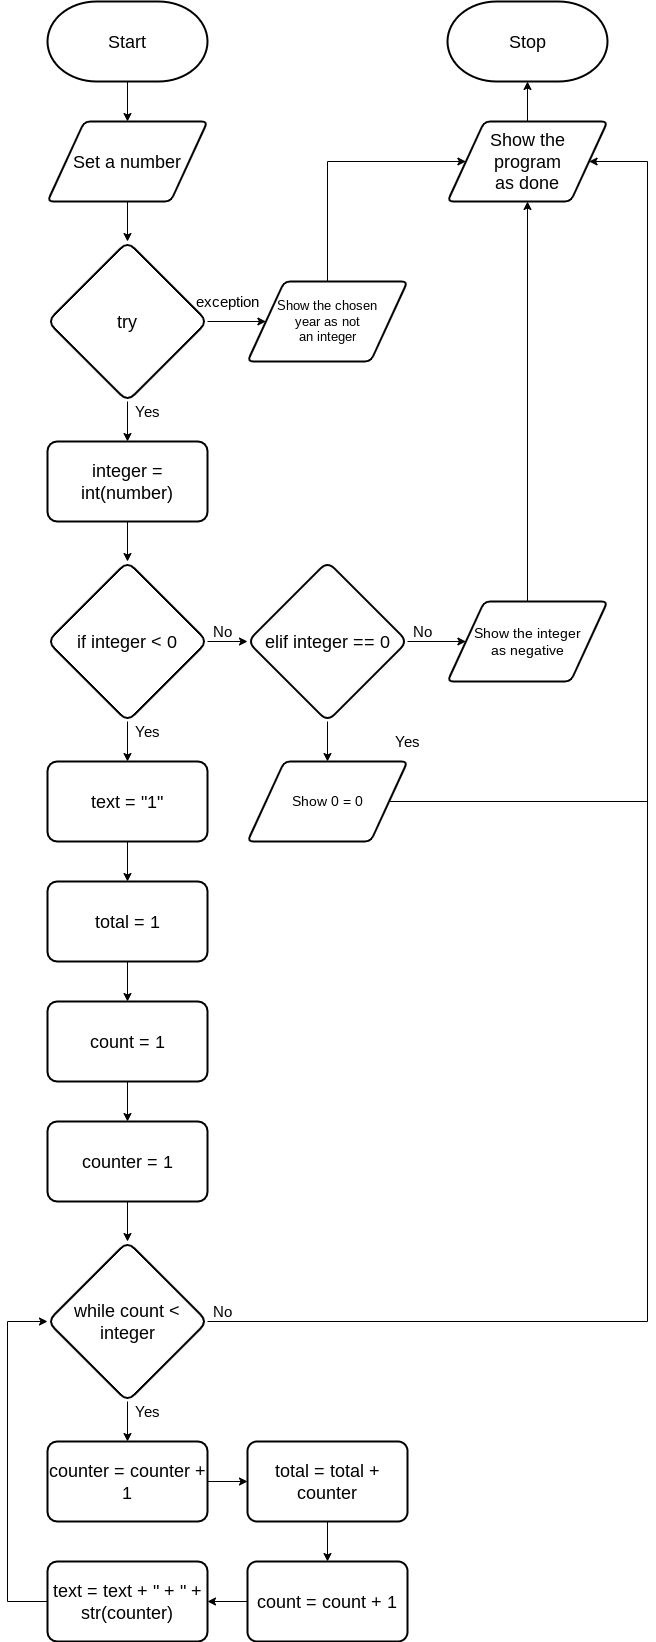

The diagram above was exported from draw.io. Its source (the exported page's mxGraphModel, read from the mxfile embedded in the PNG):
<mxGraphModel dx="1726" dy="1750" grid="1" gridSize="10" guides="1" tooltips="1" connect="1" arrows="1" fold="1" page="1" pageScale="1" pageWidth="827" pageHeight="1169" math="0" shadow="0">
  <root>
    <mxCell id="0" />
    <mxCell id="1" parent="0" />
    <mxCell id="91" style="edgeStyle=none;html=1;entryX=0.5;entryY=0;entryDx=0;entryDy=0;" parent="1" source="24" target="90" edge="1">
      <mxGeometry relative="1" as="geometry" />
    </mxCell>
    <mxCell id="24" value="&lt;font style=&quot;font-size: 18px&quot;&gt;Start&lt;/font&gt;" style="strokeWidth=2;html=1;shape=mxgraph.flowchart.terminator;whiteSpace=wrap;" parent="1" vertex="1">
      <mxGeometry width="160" height="80" as="geometry" />
    </mxCell>
    <mxCell id="25" value="&lt;font style=&quot;font-size: 18px&quot;&gt;Stop&lt;/font&gt;" style="strokeWidth=2;html=1;shape=mxgraph.flowchart.terminator;whiteSpace=wrap;" parent="1" vertex="1">
      <mxGeometry x="400" width="160" height="80" as="geometry" />
    </mxCell>
    <mxCell id="29" style="edgeStyle=none;html=1;entryX=0.5;entryY=0;entryDx=0;entryDy=0;fontSize=18;" parent="1" edge="1">
      <mxGeometry relative="1" as="geometry">
        <mxPoint x="80" y="440" as="targetPoint" />
        <mxPoint x="80" y="400" as="sourcePoint" />
      </mxGeometry>
    </mxCell>
    <mxCell id="59" style="edgeStyle=none;html=1;entryX=0.5;entryY=1;entryDx=0;entryDy=0;entryPerimeter=0;fontFamily=Helvetica;fontSize=15;fontColor=default;" parent="1" source="47" target="25" edge="1">
      <mxGeometry relative="1" as="geometry" />
    </mxCell>
    <mxCell id="47" value="Show the &lt;br&gt;program &lt;br&gt;as done" style="shape=parallelogram;html=1;strokeWidth=2;perimeter=parallelogramPerimeter;whiteSpace=wrap;rounded=1;arcSize=12;size=0.23;fontSize=18;" parent="1" vertex="1">
      <mxGeometry x="400" y="120" width="160" height="80" as="geometry" />
    </mxCell>
    <mxCell id="77" style="edgeStyle=none;html=1;entryX=0.5;entryY=0;entryDx=0;entryDy=0;fontSize=13;" parent="1" edge="1">
      <mxGeometry relative="1" as="geometry">
        <mxPoint x="80" y="200" as="sourcePoint" />
        <mxPoint x="80" y="240" as="targetPoint" />
      </mxGeometry>
    </mxCell>
    <mxCell id="61" style="edgeStyle=none;rounded=0;html=1;entryX=0;entryY=0.5;entryDx=0;entryDy=0;fontFamily=Helvetica;fontSize=15;fontColor=default;strokeColor=default;" parent="1" target="142" edge="1">
      <mxGeometry relative="1" as="geometry">
        <mxPoint x="200" y="640" as="targetPoint" />
        <mxPoint x="160" y="640" as="sourcePoint" />
      </mxGeometry>
    </mxCell>
    <mxCell id="54" value="&lt;font style=&quot;font-size: 15px&quot;&gt;Yes&lt;/font&gt;" style="text;html=1;align=center;verticalAlign=middle;resizable=0;points=[];autosize=1;strokeColor=none;fillColor=none;fontSize=8;fontFamily=Helvetica;fontColor=default;" parent="1" vertex="1">
      <mxGeometry x="80" y="720" width="40" height="20" as="geometry" />
    </mxCell>
    <mxCell id="55" value="No" style="text;html=1;align=center;verticalAlign=middle;resizable=0;points=[];autosize=1;strokeColor=none;fillColor=none;fontSize=15;fontFamily=Helvetica;fontColor=default;" parent="1" vertex="1">
      <mxGeometry x="160" y="620" width="30" height="20" as="geometry" />
    </mxCell>
    <mxCell id="72" style="edgeStyle=none;rounded=0;html=1;entryX=0.5;entryY=1;entryDx=0;entryDy=0;" parent="1" source="57" target="47" edge="1">
      <mxGeometry relative="1" as="geometry">
        <mxPoint x="520" y="320" as="targetPoint" />
      </mxGeometry>
    </mxCell>
    <mxCell id="57" value="&lt;span style=&quot;font-size: 14px&quot;&gt;Show the&amp;nbsp;&lt;/span&gt;&lt;span style=&quot;font-size: 14px&quot;&gt;integer&lt;br&gt;as negative&lt;/span&gt;" style="shape=parallelogram;html=1;strokeWidth=2;perimeter=parallelogramPerimeter;whiteSpace=wrap;rounded=1;arcSize=12;size=0.23;fontSize=14;" parent="1" vertex="1">
      <mxGeometry x="400" y="600" width="160" height="80" as="geometry" />
    </mxCell>
    <mxCell id="125" style="edgeStyle=none;html=1;" edge="1" parent="1" source="79" target="119">
      <mxGeometry relative="1" as="geometry" />
    </mxCell>
    <mxCell id="79" value="&lt;font style=&quot;font-size: 18px&quot;&gt;&lt;span style=&quot;font-size: 18px&quot;&gt;if integer &amp;lt; 0&lt;/span&gt;&lt;br style=&quot;font-size: 18px&quot;&gt;&lt;/font&gt;" style="rhombus;whiteSpace=wrap;html=1;rounded=1;fontFamily=Helvetica;fontSize=18;fontColor=default;strokeColor=default;strokeWidth=2;fillColor=default;" parent="1" vertex="1">
      <mxGeometry y="560" width="160" height="160" as="geometry" />
    </mxCell>
    <mxCell id="85" style="edgeStyle=none;html=1;entryX=0;entryY=0.5;entryDx=0;entryDy=0;fontSize=13;" parent="1" source="80" target="84" edge="1">
      <mxGeometry relative="1" as="geometry" />
    </mxCell>
    <mxCell id="80" value="&lt;font&gt;&lt;font style=&quot;font-size: 18px&quot;&gt;try&lt;/font&gt;&lt;br&gt;&lt;/font&gt;" style="rhombus;whiteSpace=wrap;html=1;rounded=1;fontFamily=Helvetica;fontSize=11;fontColor=default;strokeColor=default;strokeWidth=2;fillColor=default;" parent="1" vertex="1">
      <mxGeometry y="240" width="160" height="160" as="geometry" />
    </mxCell>
    <mxCell id="83" value="&lt;font style=&quot;font-size: 15px&quot;&gt;Yes&lt;/font&gt;" style="text;html=1;align=center;verticalAlign=middle;resizable=0;points=[];autosize=1;strokeColor=none;fillColor=none;fontSize=8;fontFamily=Helvetica;fontColor=default;" parent="1" vertex="1">
      <mxGeometry x="80" y="400" width="40" height="20" as="geometry" />
    </mxCell>
    <mxCell id="87" style="edgeStyle=none;html=1;entryX=0;entryY=0.5;entryDx=0;entryDy=0;fontSize=13;rounded=0;" parent="1" source="84" target="47" edge="1">
      <mxGeometry relative="1" as="geometry">
        <Array as="points">
          <mxPoint x="280" y="160" />
        </Array>
      </mxGeometry>
    </mxCell>
    <mxCell id="84" value="&lt;font style=&quot;font-size: 13px&quot;&gt;Show the chosen &lt;br&gt;year as not &lt;br style=&quot;font-size: 13px&quot;&gt;an integer&lt;/font&gt;" style="shape=parallelogram;html=1;strokeWidth=2;perimeter=parallelogramPerimeter;whiteSpace=wrap;rounded=1;arcSize=12;size=0.23;fontSize=13;" parent="1" vertex="1">
      <mxGeometry x="200" y="280" width="160" height="80" as="geometry" />
    </mxCell>
    <mxCell id="86" value="&lt;font style=&quot;font-size: 15px&quot;&gt;exception&lt;/font&gt;" style="text;html=1;align=center;verticalAlign=middle;resizable=0;points=[];autosize=1;strokeColor=none;fillColor=none;fontSize=8;fontFamily=Helvetica;fontColor=default;" parent="1" vertex="1">
      <mxGeometry x="140" y="290" width="80" height="20" as="geometry" />
    </mxCell>
    <mxCell id="124" style="edgeStyle=none;html=1;" parent="1" source="88" target="79" edge="1">
      <mxGeometry relative="1" as="geometry" />
    </mxCell>
    <mxCell id="88" value="integer = int(number)" style="whiteSpace=wrap;html=1;fontSize=18;strokeWidth=2;rounded=1;arcSize=12;" parent="1" vertex="1">
      <mxGeometry y="440" width="160" height="80" as="geometry" />
    </mxCell>
    <mxCell id="90" value="Set a number" style="shape=parallelogram;html=1;strokeWidth=2;perimeter=parallelogramPerimeter;whiteSpace=wrap;rounded=1;arcSize=12;size=0.23;fontSize=18;" parent="1" vertex="1">
      <mxGeometry y="120" width="160" height="80" as="geometry" />
    </mxCell>
    <mxCell id="101" style="edgeStyle=orthogonalEdgeStyle;html=1;fontSize=11;rounded=0;" parent="1" source="93" edge="1">
      <mxGeometry relative="1" as="geometry">
        <Array as="points">
          <mxPoint x="80" y="1440" />
        </Array>
        <mxPoint x="80" y="1440" as="targetPoint" />
      </mxGeometry>
    </mxCell>
    <mxCell id="93" value="&lt;font style=&quot;font-size: 18px&quot;&gt;while count &amp;lt; integer&lt;br style=&quot;font-size: 18px&quot;&gt;&lt;/font&gt;" style="rhombus;whiteSpace=wrap;html=1;rounded=1;fontFamily=Helvetica;fontSize=18;fontColor=default;strokeColor=default;strokeWidth=2;fillColor=default;verticalAlign=middle;" parent="1" vertex="1">
      <mxGeometry y="1240" width="160" height="160" as="geometry" />
    </mxCell>
    <mxCell id="94" value="No" style="text;html=1;align=center;verticalAlign=middle;resizable=0;points=[];autosize=1;strokeColor=none;fillColor=none;fontSize=15;fontFamily=Helvetica;fontColor=default;" parent="1" vertex="1">
      <mxGeometry x="160" y="1300" width="30" height="20" as="geometry" />
    </mxCell>
    <mxCell id="95" value="&lt;font style=&quot;font-size: 15px&quot;&gt;Yes&lt;/font&gt;" style="text;html=1;align=center;verticalAlign=middle;resizable=0;points=[];autosize=1;strokeColor=none;fillColor=none;fontSize=8;fontFamily=Helvetica;fontColor=default;" parent="1" vertex="1">
      <mxGeometry x="80" y="1400" width="40" height="20" as="geometry" />
    </mxCell>
    <mxCell id="97" value="" style="edgeStyle=orthogonalEdgeStyle;html=1;rounded=0;exitX=1;exitY=0.5;exitDx=0;exitDy=0;endArrow=classic;entryX=1;entryY=0.5;entryDx=0;entryDy=0;endFill=1;" parent="1" source="93" target="47" edge="1">
      <mxGeometry relative="1" as="geometry">
        <Array as="points">
          <mxPoint x="600" y="1320" />
          <mxPoint x="600" y="160" />
        </Array>
        <mxPoint x="630" y="840" as="targetPoint" />
        <mxPoint x="541.5999999999999" y="840" as="sourcePoint" />
      </mxGeometry>
    </mxCell>
    <mxCell id="122" style="edgeStyle=none;html=1;entryX=0.5;entryY=0;entryDx=0;entryDy=0;" parent="1" source="119" target="120" edge="1">
      <mxGeometry relative="1" as="geometry" />
    </mxCell>
    <mxCell id="119" value="&lt;div&gt;text = &quot;1&quot;&lt;/div&gt;" style="whiteSpace=wrap;html=1;fontSize=18;strokeWidth=2;rounded=1;arcSize=12;" parent="1" vertex="1">
      <mxGeometry y="760" width="160" height="80" as="geometry" />
    </mxCell>
    <mxCell id="133" style="edgeStyle=none;rounded=0;html=1;entryX=0.5;entryY=0;entryDx=0;entryDy=0;" edge="1" parent="1" source="120" target="131">
      <mxGeometry relative="1" as="geometry" />
    </mxCell>
    <mxCell id="120" value="&lt;div&gt;&lt;span&gt;total = 1&lt;/span&gt;&lt;/div&gt;" style="whiteSpace=wrap;html=1;fontSize=18;strokeWidth=2;rounded=1;arcSize=12;" parent="1" vertex="1">
      <mxGeometry y="880" width="160" height="80" as="geometry" />
    </mxCell>
    <mxCell id="129" style="edgeStyle=none;html=1;entryX=0;entryY=0.5;entryDx=0;entryDy=0;" edge="1" parent="1" source="127" target="128">
      <mxGeometry relative="1" as="geometry" />
    </mxCell>
    <mxCell id="127" value="counter = counter + 1" style="whiteSpace=wrap;html=1;fontSize=18;strokeWidth=2;rounded=1;arcSize=12;" vertex="1" parent="1">
      <mxGeometry y="1440" width="160" height="80" as="geometry" />
    </mxCell>
    <mxCell id="138" style="edgeStyle=none;rounded=0;html=1;entryX=0.5;entryY=0;entryDx=0;entryDy=0;" edge="1" parent="1" source="128" target="136">
      <mxGeometry relative="1" as="geometry" />
    </mxCell>
    <mxCell id="128" value="total = total + counter" style="whiteSpace=wrap;html=1;fontSize=18;strokeWidth=2;rounded=1;arcSize=12;" vertex="1" parent="1">
      <mxGeometry x="200" y="1440" width="160" height="80" as="geometry" />
    </mxCell>
    <mxCell id="134" style="edgeStyle=none;rounded=0;html=1;entryX=0.5;entryY=0;entryDx=0;entryDy=0;" edge="1" parent="1" source="131" target="132">
      <mxGeometry relative="1" as="geometry" />
    </mxCell>
    <mxCell id="131" value="&lt;div&gt;&lt;span&gt;count = 1&lt;/span&gt;&lt;/div&gt;" style="whiteSpace=wrap;html=1;fontSize=18;strokeWidth=2;rounded=1;arcSize=12;" vertex="1" parent="1">
      <mxGeometry y="1000" width="160" height="80" as="geometry" />
    </mxCell>
    <mxCell id="135" style="edgeStyle=none;rounded=0;html=1;entryX=0.5;entryY=0;entryDx=0;entryDy=0;" edge="1" parent="1" source="132" target="93">
      <mxGeometry relative="1" as="geometry" />
    </mxCell>
    <mxCell id="132" value="&lt;div&gt;&lt;span&gt;counter = 1&lt;/span&gt;&lt;br&gt;&lt;/div&gt;" style="whiteSpace=wrap;html=1;fontSize=18;strokeWidth=2;rounded=1;arcSize=12;" vertex="1" parent="1">
      <mxGeometry y="1120" width="160" height="80" as="geometry" />
    </mxCell>
    <mxCell id="139" style="edgeStyle=none;rounded=0;html=1;" edge="1" parent="1" source="136" target="137">
      <mxGeometry relative="1" as="geometry" />
    </mxCell>
    <mxCell id="136" value="count = count + 1" style="whiteSpace=wrap;html=1;fontSize=18;strokeWidth=2;rounded=1;arcSize=12;" vertex="1" parent="1">
      <mxGeometry x="200" y="1560" width="160" height="80" as="geometry" />
    </mxCell>
    <mxCell id="140" style="edgeStyle=orthogonalEdgeStyle;rounded=0;html=1;entryX=0;entryY=0.5;entryDx=0;entryDy=0;" edge="1" parent="1" source="137" target="93">
      <mxGeometry relative="1" as="geometry">
        <mxPoint x="-40" y="1430" as="targetPoint" />
        <Array as="points">
          <mxPoint x="-40" y="1600" />
          <mxPoint x="-40" y="1320" />
        </Array>
      </mxGeometry>
    </mxCell>
    <mxCell id="137" value="text = text + &quot; + &quot; + str(counter)" style="whiteSpace=wrap;html=1;fontSize=18;strokeWidth=2;rounded=1;arcSize=12;" vertex="1" parent="1">
      <mxGeometry y="1560" width="160" height="80" as="geometry" />
    </mxCell>
    <mxCell id="143" style="edgeStyle=orthogonalEdgeStyle;rounded=0;html=1;entryX=0;entryY=0.5;entryDx=0;entryDy=0;" edge="1" parent="1" source="142" target="57">
      <mxGeometry relative="1" as="geometry" />
    </mxCell>
    <mxCell id="147" style="edgeStyle=orthogonalEdgeStyle;rounded=0;html=1;" edge="1" parent="1" source="142" target="146">
      <mxGeometry relative="1" as="geometry" />
    </mxCell>
    <mxCell id="142" value="&lt;font style=&quot;font-size: 18px&quot;&gt;&lt;span style=&quot;font-size: 18px&quot;&gt;elif integer == 0&lt;/span&gt;&lt;br style=&quot;font-size: 18px&quot;&gt;&lt;/font&gt;" style="rhombus;whiteSpace=wrap;html=1;rounded=1;fontFamily=Helvetica;fontSize=18;fontColor=default;strokeColor=default;strokeWidth=2;fillColor=default;" vertex="1" parent="1">
      <mxGeometry x="200" y="560" width="160" height="160" as="geometry" />
    </mxCell>
    <mxCell id="144" value="&lt;font style=&quot;font-size: 15px&quot;&gt;Yes&lt;/font&gt;" style="text;html=1;align=center;verticalAlign=middle;resizable=0;points=[];autosize=1;strokeColor=none;fillColor=none;fontSize=8;fontFamily=Helvetica;fontColor=default;" vertex="1" parent="1">
      <mxGeometry x="340" y="730" width="40" height="20" as="geometry" />
    </mxCell>
    <mxCell id="145" value="No" style="text;html=1;align=center;verticalAlign=middle;resizable=0;points=[];autosize=1;strokeColor=none;fillColor=none;fontSize=15;fontFamily=Helvetica;fontColor=default;" vertex="1" parent="1">
      <mxGeometry x="360" y="620" width="30" height="20" as="geometry" />
    </mxCell>
    <mxCell id="148" style="edgeStyle=orthogonalEdgeStyle;rounded=0;html=1;endArrow=none;endFill=0;" edge="1" parent="1" source="146">
      <mxGeometry relative="1" as="geometry">
        <mxPoint x="600" y="800" as="targetPoint" />
      </mxGeometry>
    </mxCell>
    <mxCell id="146" value="Show 0 = 0" style="shape=parallelogram;html=1;strokeWidth=2;perimeter=parallelogramPerimeter;whiteSpace=wrap;rounded=1;arcSize=12;size=0.23;fontSize=14;" vertex="1" parent="1">
      <mxGeometry x="200" y="760" width="160" height="80" as="geometry" />
    </mxCell>
  </root>
</mxGraphModel>